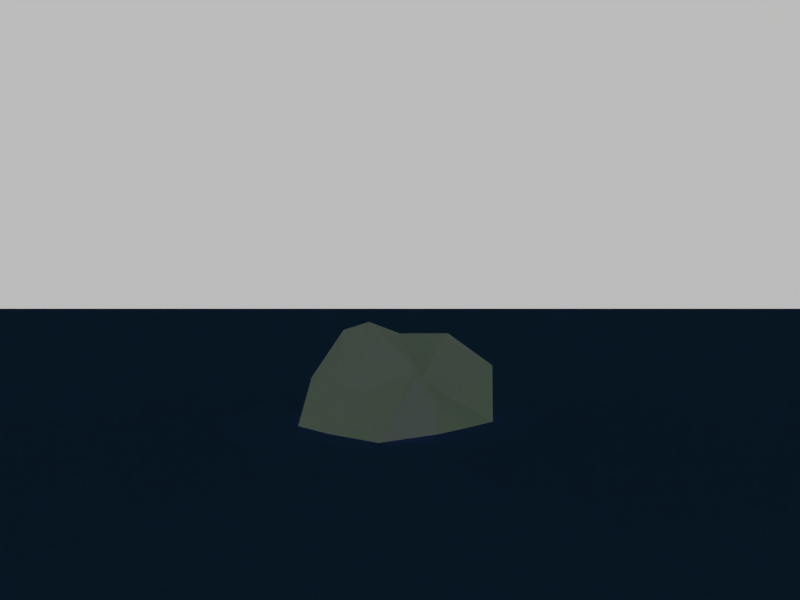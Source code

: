 # Source: earth.blend  (saved by Blender 2.71.0; exported with 4.5.12 LTS)
import bpy
from mathutils import Matrix  # noqa: F401  (used for matrix-valued properties, if any)

bpy.ops.wm.read_factory_settings(use_empty=True)
scene = bpy.context.scene
scene.name = 'Scene'

# ---- collections
col_collection_1 = bpy.data.collections.new('Collection 1'); scene.collection.children.link(col_collection_1)
col_collection_10 = bpy.data.collections.new('Collection 10'); scene.collection.children.link(col_collection_10)
col_collection_10.hide_render = True
col_collection_10.hide_viewport = True

# ---- materials (node trees are filled in below, after node groups)
mat_water = bpy.data.materials.new('water')
mat_water.alpha_threshold = 0.0
mat_water.diffuse_color = (0.1248, 0.1714, 0.7991, 1.0)
mat_water.roughness = 0.5
mat_water.line_color = (0.0, 0.0, 0.0, 1.0)
mat_land = bpy.data.materials.new('land')
mat_land.alpha_threshold = 0.0
mat_land.diffuse_color = (0.09306, 0.7991, 0.04817, 1.0)
mat_land.roughness = 0.5
mat_land.line_color = (0.0, 0.0, 0.0, 1.0)

# ---- material node trees
mat_water.use_nodes = True; mat_water.node_tree.nodes.clear()
_N = mat_water.node_tree.nodes; _L = mat_water.node_tree.links
n0 = _N.new('ShaderNodeOutputMaterial'); n0.name = 'Material Output'; n0.location = (300, 300)
n1 = _N.new('ShaderNodeBsdfDiffuse'); n1.name = 'Diffuse BSDF'; n1.location = (10, 300)
n1.inputs[0].default_value = (0.1254, 0.173, 0.8, 1.0)
_L.new(n1.outputs[0], n0.inputs[0])
n0.is_active_output = True
mat_land.use_nodes = True; mat_land.node_tree.nodes.clear()
_N = mat_land.node_tree.nodes; _L = mat_land.node_tree.links
n0 = _N.new('ShaderNodeOutputMaterial'); n0.name = 'Material Output'; n0.location = (300, 300)
n1 = _N.new('ShaderNodeBsdfDiffuse'); n1.name = 'Diffuse BSDF'; n1.location = (10, 300)
n1.inputs[0].default_value = (0.0941, 0.8, 0.04864, 1.0)
_L.new(n1.outputs[0], n0.inputs[0])
n0.is_active_output = True

# ---- world
world_world = bpy.data.worlds.new('World'); scene.world = world_world
world_world.use_nodes = True; world_world.node_tree.nodes.clear()
_N = world_world.node_tree.nodes; _L = world_world.node_tree.links
n0 = _N.new('ShaderNodeOutputWorld'); n0.name = 'World Output'; n0.location = (300, 300)
n1 = _N.new('ShaderNodeBackground'); n1.name = 'Background'; n1.location = (10, 300)
n2 = _N.new('ShaderNodeRGB'); n2.name = 'RGB'; n2.location = (-180, 300)
n2.outputs[0].default_value = (0.5, 0.5, 0.5, 1.0)
_L.new(n1.outputs[0], n0.inputs[0])
_L.new(n2.outputs[0], n1.inputs[0])
n0.is_active_output = True
world_world.color = (0.05088, 0.05088, 0.05088)
world_world.use_sun_shadow = False
world_world.sun_shadow_jitter_overblur = 0.0
world_world.cycles.sampling_method = 'MANUAL'
world_world.cycles.sample_map_resolution = 256

# ---- cameras
cam_camera = bpy.data.cameras.new('camera')
cam_camera.clip_end = 100.0
cam_camera.lens = 35.0
cam_camera.sensor_width = 32.0
cam_camera.sensor_height = 18.0
cam_camera.dof.focus_distance = 0.0

# ---- meshes
me_plane_001 = bpy.data.meshes.new('Plane.001')
me_plane_001.from_pydata([(-1000.0, -1000.0, 0.0), (1000.0, -1000.0, 0.0), (-1000.0, 1000.0, 0.0), (1000.0, 1000.0, 0.0)], [], [(0, 1, 3, 2)])
me_plane_001.materials.append(mat_water)
me_plane_001.use_remesh_preserve_volume = False
me_plane_001.use_remesh_preserve_attributes = False
me_plane_001.use_mirror_vertex_groups = False
me_plane_001.update()
me_plane = bpy.data.meshes.new('Plane')
me_plane.from_pydata([(-1000.0, -1000.0, 0.0), (1000.0, -1000.0, 0.0), (-1000.0, 1000.0, 0.0), (1000.0, 1000.0, 0.0)], [], [(0, 1, 3, 2)])
me_plane.materials.append(mat_land)
me_plane.use_remesh_preserve_volume = False
me_plane.use_remesh_preserve_attributes = False
me_plane.use_mirror_vertex_groups = False
me_plane.update()
me_icosphere = bpy.data.meshes.new('Icosphere')
me_icosphere.from_pydata([(0.0, 0.0, -0.8322), (0.634, -0.4606, -0.3918), (-0.2152, -0.6625, -0.3483), (-0.7807, 0.0, -0.3904), (-0.2279, 0.7014, -0.3687), (0.6764, 0.4914, -0.418), (0.1947, -0.5993, 0.3151), (-0.5935, -0.4312, 0.3668), (-0.5945, 0.4319, 0.3674), (0.2734, 0.8415, 0.4424), (0.3982, 0.0, 0.1991), (0.0, 0.0, 0.7292), (-0.1326, -0.4081, -0.6944), (0.4158, -0.3021, -0.8316), (0.2468, -0.7595, -0.4936), (0.6428, 0.0, -0.3973), (0.3589, 0.2608, -0.7179), (-0.4506, 0.0, -0.7291), (-0.6185, -0.4494, -0.4725), (-0.1292, 0.3977, -0.6767), (-0.6323, 0.4594, -0.483), (0.2306, 0.7096, -0.4611), (0.5922, -0.1924, 0.0), (0.5366, 0.1743, 0.0), (0.0, -0.7554, 0.0), (0.5643, -0.7767, 0.0), (-0.8042, -0.2613, 0.0), (-0.4813, -0.6625, 0.0), (-0.476, 0.6552, 0.0), (-0.9053, 0.2941, 0.0), (0.454, 0.6249, 0.0), (0.0, 0.9149, 0.0), (0.6334, -0.4602, 0.4839), (-0.178, -0.5477, 0.3559), (-0.6318, 0.0, 0.3905), (-0.1827, 0.5622, 0.3654), (0.3064, 0.2226, 0.234), (0.1595, -0.4908, 0.835), (0.234, 0.0, 0.3787), (-0.3773, -0.2741, 0.7547), (-0.3203, 0.2327, 0.6406), (0.1381, 0.4251, 0.7232)], [], [(0, 13, 12), (1, 13, 15), (0, 12, 17), (0, 17, 19), (0, 19, 16), (1, 15, 22), (2, 14, 24), (3, 18, 26), (4, 20, 28), (5, 21, 30), (1, 22, 25), (2, 24, 27), (3, 26, 29), (4, 28, 31), (5, 30, 23), (6, 32, 37), (7, 33, 39), (8, 34, 40), (9, 35, 41), (10, 36, 38), (12, 14, 2), (12, 13, 14), (13, 1, 14), (15, 16, 5), (15, 13, 16), (13, 0, 16), (17, 18, 3), (17, 12, 18), (12, 2, 18), (19, 20, 4), (19, 17, 20), (17, 3, 20), (16, 21, 5), (16, 19, 21), (19, 4, 21), (22, 23, 10), (22, 15, 23), (15, 5, 23), (24, 25, 6), (24, 14, 25), (14, 1, 25), (26, 27, 7), (26, 18, 27), (18, 2, 27), (28, 29, 8), (28, 20, 29), (20, 3, 29), (30, 31, 9), (30, 21, 31), (21, 4, 31), (25, 32, 6), (25, 22, 32), (22, 10, 32), (27, 33, 7), (27, 24, 33), (24, 6, 33), (29, 34, 8), (29, 26, 34), (26, 7, 34), (31, 35, 9), (31, 28, 35), (28, 8, 35), (23, 36, 10), (23, 30, 36), (30, 9, 36), (37, 38, 11), (37, 32, 38), (32, 10, 38), (39, 37, 11), (39, 33, 37), (33, 6, 37), (40, 39, 11), (40, 34, 39), (34, 7, 39), (41, 40, 11), (41, 35, 40), (35, 8, 40), (38, 41, 11), (38, 36, 41), (36, 9, 41)])
me_icosphere.use_remesh_preserve_volume = False
me_icosphere.use_remesh_preserve_attributes = False
me_icosphere.use_mirror_vertex_groups = False
me_icosphere.update()

# ---- objects
ob_plane_001 = bpy.data.objects.new('Plane.001', me_plane_001)
ob_plane = bpy.data.objects.new('Plane', me_plane)
ob_icosphere = bpy.data.objects.new('Icosphere', me_icosphere)
ob_camera_focus_at = bpy.data.objects.new('camera focus at', None)
ob_camera_point_at = bpy.data.objects.new('camera point at', None)
ob_camera = bpy.data.objects.new('camera', cam_camera)

# ---- transforms, parenting, visibility, modifiers, constraints
ob_plane_001.location = (0.0, 0.0, 0.0)
ob_plane_001.lineart.crease_threshold = 0.0
ob_plane.location = (0.0, 0.0, 0.0)
ob_plane.lineart.crease_threshold = 0.0
_m = ob_plane.modifiers.new('Subsurf', 'SUBSURF')
_m.uv_smooth = 'PRESERVE_CORNERS'
_m.subdivision_type = 'SIMPLE'
_m.levels = 4
_m.render_levels = 4
_m.show_only_control_edges = False
_m = ob_plane.modifiers.new('Displace', 'DISPLACE')
_m.strength = 400.0
_m.direction = 'Z'
_m = ob_plane.modifiers.new('Subsurf.001', 'SUBSURF')
_m.uv_smooth = 'NONE'
_m.subdivision_type = 'SIMPLE'
_m.levels = 3
_m.render_levels = 3
_m.show_only_control_edges = False
_m.use_creases = False
_m = ob_plane.modifiers.new('Displace.001', 'DISPLACE')
_m.strength = 19.88
_m.direction = 'Z'
_m = ob_plane.modifiers.new('Subsurf.002', 'SUBSURF')
_m.uv_smooth = 'PRESERVE_CORNERS'
_m.quality = 2
_m.subdivision_type = 'SIMPLE'
_m.show_only_control_edges = False
_m.use_creases = False
_m = ob_plane.modifiers.new('Displace.002', 'DISPLACE')
_m.strength = 5.0
_m.direction = 'Z'
_m = ob_plane.modifiers.new('Triangulate', 'TRIANGULATE')
_m = ob_plane.modifiers.new('ParticleSystem 1', 'PARTICLE_SYSTEM')
_m.show_render = False
ob_icosphere.location = (0.0, 0.0, 0.0)
ob_icosphere.lineart.crease_threshold = 0.0
ob_camera_focus_at.location = (0.0, 0.0, 1.0)
ob_camera_focus_at.empty_display_type = 'CUBE'
ob_camera_focus_at.empty_image_offset = (0.0, 0.0)
ob_camera_focus_at.lineart.crease_threshold = 0.0
ob_camera_point_at.location = (0.0, 0.0, 1.0)
ob_camera_point_at.empty_display_type = 'SPHERE'
ob_camera_point_at.empty_image_offset = (0.0, 0.0)
ob_camera_point_at.lineart.crease_threshold = 0.0
ob_camera.location = (5.0, -5.0, 1.0)
ob_camera.rotation_euler = (1.571, -0.0, -0.0)
ob_camera.lineart.crease_threshold = 0.0
_c = ob_camera.constraints.new('TRACK_TO'); _c.name = 'AutoTrack'
_c.target = ob_camera_point_at
cam_camera.dof.focus_object = ob_camera_focus_at

# ---- collection membership
col_collection_1.objects.link(ob_plane_001)
col_collection_1.objects.link(ob_plane)
col_collection_1.objects.link(ob_icosphere)
col_collection_10.objects.link(ob_camera_focus_at)
col_collection_10.objects.link(ob_camera_point_at)
col_collection_10.objects.link(ob_camera)

# ---- scene / render settings (as saved in the file)
scene.camera = ob_camera
scene.frame_start = 1; scene.frame_end = 250; scene.frame_set(2)
scene.render.engine = 'CYCLES'
scene.render.resolution_x = 640
scene.render.resolution_y = 480
scene.render.dither_intensity = 0.0
scene.render.use_motion_blur = True
scene.cycles.feature_set = 'EXPERIMENTAL'
scene.cycles.use_denoising = False
scene.cycles.samples = 10
scene.cycles.sampling_pattern = 'TABULATED_SOBOL'
scene.cycles.light_sampling_threshold = 0.0
scene.cycles.use_adaptive_sampling = False
scene.cycles.use_light_tree = False
scene.cycles.blur_glossy = 0.0
scene.cycles.volume_bounces = 1
scene.cycles.pixel_filter_type = 'GAUSSIAN'
scene.cycles.sample_clamp_indirect = 0.0
scene.view_settings.view_transform = 'Standard'
bpy.context.view_layer.update()

# ---- added for rendering (the .blend has no usable light): sun
light_auto_sun = bpy.data.lights.new('AutoSun', 'SUN')
light_auto_sun.energy = 3.0
light_auto_sun.angle = 0.0523599
ob_auto_sun = bpy.data.objects.new('AutoSun', light_auto_sun)
scene.collection.objects.link(ob_auto_sun)
ob_auto_sun.rotation_euler = (0.872665, 0.174533, 0.523599)
bpy.context.view_layer.update()
